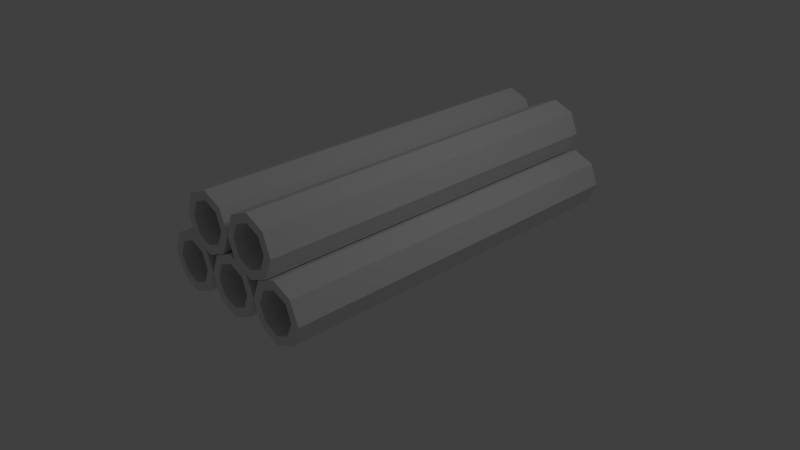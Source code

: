 # Source: ConcretePipeStack.blend  (saved by Blender 2.63.0; exported with 4.5.12 LTS)
import bpy
from mathutils import Matrix  # noqa: F401  (used for matrix-valued properties, if any)

bpy.ops.wm.read_factory_settings(use_empty=True)
scene = bpy.context.scene
scene.name = 'Scene'

# ---- collections
col_collection_1 = bpy.data.collections.new('Collection 1'); scene.collection.children.link(col_collection_1)

# ---- world
world_world = bpy.data.worlds.new('World'); scene.world = world_world
world_world.color = (0.05088, 0.05088, 0.05088)
world_world.use_sun_shadow = False
world_world.sun_shadow_jitter_overblur = 0.0
world_world.cycles.sampling_method = 'MANUAL'
world_world.cycles.sample_map_resolution = 256

# ---- cameras
cam_camera = bpy.data.cameras.new('Camera')
cam_camera.clip_end = 100.0
cam_camera.lens = 35.0
cam_camera.sensor_width = 32.0
cam_camera.sensor_height = 18.0
cam_camera.ortho_scale = 7.314
cam_camera.dof.focus_distance = 0.0
cam_camera.dof.aperture_fstop = 128.0

# ---- lights
light_lamp = bpy.data.lights.new('Lamp', 'POINT')
light_lamp.transmission_factor = 0.0
light_lamp.cutoff_distance = 30.0
light_lamp.energy = 100.0
light_lamp.shadow_buffer_clip_start = 1.001
light_lamp.shadow_soft_size = 1.0
light_lamp.shadow_maximum_resolution = 0.006
light_lamp.use_absolute_resolution = True
light_lamp.cycles.use_multiple_importance_sampling = False

# ---- meshes
me_circle = bpy.data.meshes.new('Circle')
me_circle.from_pydata([(1.967e-08, -2.093, 0.7873), (-0.2828, -2.095, 0.6702), (-0.4, -2.1, 0.3874), (-0.2828, -2.105, 0.1046), (5.464e-08, -2.107, -0.01259), (0.2828, -2.105, 0.1046), (0.4, -2.1, 0.3874), (0.2828, -2.095, 0.6702), (1.967e-08, 3.107, 0.7873), (-0.2828, 3.105, 0.6702), (-0.4, 3.1, 0.3874), (-0.2828, 3.095, 0.1046), (5.464e-08, 3.093, -0.01259), (0.2828, 3.095, 0.1046), (0.4, 3.1, 0.3874), (0.2828, 3.105, 0.6702), (2.056e-08, 3.105, 0.6673), (-0.198, 3.103, 0.5853), (-0.28, 3.1, 0.3874), (-0.198, 3.097, 0.1894), (4.504e-08, 3.095, 0.1074), (0.198, 3.097, 0.1894), (0.28, 3.1, 0.3874), (0.198, 3.103, 0.5853), (2.056e-08, -2.095, 0.6673), (-0.198, -2.097, 0.5853), (-0.28, -2.1, 0.3874), (-0.198, -2.103, 0.1894), (4.504e-08, -2.105, 0.1074), (0.198, -2.103, 0.1894), (0.28, -2.1, 0.3874), (0.198, -2.097, 0.5853), (-0.8, -2.093, 0.7873), (-1.083, -2.095, 0.6702), (-1.2, -2.1, 0.3874), (-1.083, -2.105, 0.1046), (-0.8, -2.107, -0.01259), (-0.5172, -2.105, 0.1046), (-0.4, -2.1, 0.3874), (-0.5172, -2.095, 0.6702), (-0.8, 3.107, 0.7873), (-1.083, 3.105, 0.6702), (-1.2, 3.1, 0.3874), (-1.083, 3.095, 0.1046), (-0.8, 3.093, -0.01259), (-0.5172, 3.095, 0.1046), (-0.4, 3.1, 0.3874), (-0.5172, 3.105, 0.6702), (-0.8, 3.105, 0.6673), (-0.998, 3.103, 0.5853), (-1.08, 3.1, 0.3874), (-0.998, 3.097, 0.1894), (-0.8, 3.095, 0.1074), (-0.602, 3.097, 0.1894), (-0.52, 3.1, 0.3874), (-0.602, 3.103, 0.5853), (-0.8, -2.095, 0.6673), (-0.998, -2.097, 0.5853), (-1.08, -2.1, 0.3874), (-0.998, -2.103, 0.1894), (-0.8, -2.105, 0.1074), (-0.602, -2.103, 0.1894), (-0.52, -2.1, 0.3874), (-0.602, -2.097, 0.5853), (0.8, -2.093, 0.7873), (0.5172, -2.095, 0.6702), (0.4, -2.1, 0.3874), (0.5172, -2.105, 0.1046), (0.8, -2.107, -0.01259), (1.083, -2.105, 0.1046), (1.2, -2.1, 0.3874), (1.083, -2.095, 0.6702), (0.8, 3.107, 0.7873), (0.5172, 3.105, 0.6702), (0.4, 3.1, 0.3874), (0.5172, 3.095, 0.1046), (0.8, 3.093, -0.01259), (1.083, 3.095, 0.1046), (1.2, 3.1, 0.3874), (1.083, 3.105, 0.6702), (0.8, 3.105, 0.6673), (0.602, 3.103, 0.5853), (0.52, 3.1, 0.3874), (0.602, 3.097, 0.1894), (0.8, 3.095, 0.1074), (0.998, 3.097, 0.1894), (1.08, 3.1, 0.3874), (0.998, 3.103, 0.5853), (0.8, -2.095, 0.6673), (0.602, -2.097, 0.5853), (0.52, -2.1, 0.3874), (0.602, -2.103, 0.1894), (0.8, -2.105, 0.1074), (0.998, -2.103, 0.1894), (1.08, -2.1, 0.3874), (0.998, -2.097, 0.5853), (0.4, -2.093, 1.433), (0.1172, -2.095, 1.316), (1.967e-08, -2.1, 1.033), (0.1172, -2.105, 0.7502), (0.4, -2.107, 0.633), (0.6828, -2.105, 0.7502), (0.8, -2.1, 1.033), (0.6828, -2.095, 1.316), (0.4, 3.107, 1.433), (0.1172, 3.105, 1.316), (1.967e-08, 3.1, 1.033), (0.1172, 3.095, 0.7502), (0.4, 3.093, 0.633), (0.6828, 3.095, 0.7502), (0.8, 3.1, 1.033), (0.6828, 3.105, 1.316), (0.4, 3.105, 1.313), (0.202, 3.103, 1.231), (0.12, 3.1, 1.033), (0.202, 3.097, 0.835), (0.4, 3.095, 0.753), (0.598, 3.097, 0.835), (0.68, 3.1, 1.033), (0.598, 3.103, 1.231), (0.4, -2.095, 1.313), (0.202, -2.097, 1.231), (0.12, -2.1, 1.033), (0.202, -2.103, 0.835), (0.4, -2.105, 0.753), (0.598, -2.103, 0.835), (0.68, -2.1, 1.033), (0.598, -2.097, 1.231), (-0.4, -2.093, 1.433), (-0.6828, -2.095, 1.316), (-0.8, -2.1, 1.033), (-0.6828, -2.105, 0.7502), (-0.4, -2.107, 0.633), (-0.1172, -2.105, 0.7502), (1.967e-08, -2.1, 1.033), (-0.1172, -2.095, 1.316), (-0.4, 3.107, 1.433), (-0.6828, 3.105, 1.316), (-0.8, 3.1, 1.033), (-0.6828, 3.095, 0.7502), (-0.4, 3.093, 0.633), (-0.1172, 3.095, 0.7502), (1.967e-08, 3.1, 1.033), (-0.1172, 3.105, 1.316), (-0.4, 3.105, 1.313), (-0.598, 3.103, 1.231), (-0.68, 3.1, 1.033), (-0.598, 3.097, 0.835), (-0.4, 3.095, 0.753), (-0.202, 3.097, 0.835), (-0.12, 3.1, 1.033), (-0.202, 3.103, 1.231), (-0.4, -2.095, 1.313), (-0.598, -2.097, 1.231), (-0.68, -2.1, 1.033), (-0.598, -2.103, 0.835), (-0.4, -2.105, 0.753), (-0.202, -2.103, 0.835), (-0.12, -2.1, 1.033), (-0.202, -2.097, 1.231)], [], [(12, 4, 3, 11), (14, 6, 5, 13), (9, 1, 0, 8), (15, 8, 0, 7), (11, 3, 2, 10), (13, 5, 4, 12), (15, 7, 6, 14), (10, 2, 1, 9), (23, 16, 8, 15), (19, 11, 10, 18), (21, 13, 12, 20), (23, 15, 14, 22), (18, 10, 9, 17), (20, 12, 11, 19), (22, 14, 13, 21), (17, 9, 8, 16), (28, 20, 19, 27), (30, 22, 21, 29), (25, 17, 16, 24), (31, 24, 16, 23), (27, 19, 18, 26), (29, 21, 20, 28), (31, 23, 22, 30), (26, 18, 17, 25), (31, 30, 6, 7), (31, 7, 0, 24), (25, 24, 0, 1), (26, 25, 1, 2), (27, 26, 2, 3), (28, 27, 3, 4), (29, 28, 4, 5), (30, 29, 5, 6), (44, 36, 35, 43), (46, 38, 37, 45), (41, 33, 32, 40), (47, 40, 32, 39), (43, 35, 34, 42), (45, 37, 36, 44), (47, 39, 38, 46), (42, 34, 33, 41), (55, 48, 40, 47), (51, 43, 42, 50), (53, 45, 44, 52), (55, 47, 46, 54), (50, 42, 41, 49), (52, 44, 43, 51), (54, 46, 45, 53), (49, 41, 40, 48), (60, 52, 51, 59), (62, 54, 53, 61), (57, 49, 48, 56), (63, 56, 48, 55), (59, 51, 50, 58), (61, 53, 52, 60), (63, 55, 54, 62), (58, 50, 49, 57), (63, 62, 38, 39), (63, 39, 32, 56), (57, 56, 32, 33), (58, 57, 33, 34), (59, 58, 34, 35), (60, 59, 35, 36), (61, 60, 36, 37), (62, 61, 37, 38), (76, 68, 67, 75), (78, 70, 69, 77), (73, 65, 64, 72), (79, 72, 64, 71), (75, 67, 66, 74), (77, 69, 68, 76), (79, 71, 70, 78), (74, 66, 65, 73), (87, 80, 72, 79), (83, 75, 74, 82), (85, 77, 76, 84), (87, 79, 78, 86), (82, 74, 73, 81), (84, 76, 75, 83), (86, 78, 77, 85), (81, 73, 72, 80), (92, 84, 83, 91), (94, 86, 85, 93), (89, 81, 80, 88), (95, 88, 80, 87), (91, 83, 82, 90), (93, 85, 84, 92), (95, 87, 86, 94), (90, 82, 81, 89), (95, 94, 70, 71), (95, 71, 64, 88), (89, 88, 64, 65), (90, 89, 65, 66), (91, 90, 66, 67), (92, 91, 67, 68), (93, 92, 68, 69), (94, 93, 69, 70), (108, 100, 99, 107), (110, 102, 101, 109), (105, 97, 96, 104), (111, 104, 96, 103), (107, 99, 98, 106), (109, 101, 100, 108), (111, 103, 102, 110), (106, 98, 97, 105), (119, 112, 104, 111), (115, 107, 106, 114), (117, 109, 108, 116), (119, 111, 110, 118), (114, 106, 105, 113), (116, 108, 107, 115), (118, 110, 109, 117), (113, 105, 104, 112), (124, 116, 115, 123), (126, 118, 117, 125), (121, 113, 112, 120), (127, 120, 112, 119), (123, 115, 114, 122), (125, 117, 116, 124), (127, 119, 118, 126), (122, 114, 113, 121), (127, 126, 102, 103), (127, 103, 96, 120), (121, 120, 96, 97), (122, 121, 97, 98), (123, 122, 98, 99), (124, 123, 99, 100), (125, 124, 100, 101), (126, 125, 101, 102), (140, 132, 131, 139), (142, 134, 133, 141), (137, 129, 128, 136), (143, 136, 128, 135), (139, 131, 130, 138), (141, 133, 132, 140), (143, 135, 134, 142), (138, 130, 129, 137), (151, 144, 136, 143), (147, 139, 138, 146), (149, 141, 140, 148), (151, 143, 142, 150), (146, 138, 137, 145), (148, 140, 139, 147), (150, 142, 141, 149), (145, 137, 136, 144), (156, 148, 147, 155), (158, 150, 149, 157), (153, 145, 144, 152), (159, 152, 144, 151), (155, 147, 146, 154), (157, 149, 148, 156), (159, 151, 150, 158), (154, 146, 145, 153), (159, 158, 134, 135), (159, 135, 128, 152), (153, 152, 128, 129), (154, 153, 129, 130), (155, 154, 130, 131), (156, 155, 131, 132), (157, 156, 132, 133), (158, 157, 133, 134)])
_uv = me_circle.uv_layers.new(name='UVMap')
_uv.uv.foreach_set('vector', [0.9824, 0.701, 0.5596, 0.7006, 0.5599, 0.6777, 0.9828, 0.676, 0.9823, 0.7509, 0.5596, 0.747, 0.5597, 0.7237, 0.9823, 0.7259, 0.984, 0.6258, 0.5596, 0.6309, 0.5585, 0.6058, 0.9844, 0.6006, 0.9824, 0.7758, 0.9823, 0.8008, 0.5585, 0.7957, 0.5595, 0.7708, 0.9828, 0.676, 0.5599, 0.6777, 0.5598, 0.6546, 0.9834, 0.6509, 0.9823, 0.7259, 0.5597, 0.7237, 0.5596, 0.7006, 0.9824, 0.701, 0.9824, 0.7758, 0.5595, 0.7708, 0.5596, 0.747, 0.9823, 0.7509, 0.9834, 0.6509, 0.5598, 0.6546, 0.5596, 0.6309, 0.984, 0.6258, 0.9915, 0.7796, 0.9914, 0.7971, 0.9823, 0.8008, 0.9824, 0.7758, 0.992, 0.6724, 0.9828, 0.676, 0.9834, 0.6509, 0.9924, 0.6549, 0.9913, 0.7222, 0.9823, 0.7259, 0.9824, 0.701, 0.9914, 0.7047, 0.9915, 0.7721, 0.9824, 0.7758, 0.9823, 0.7509, 0.9914, 0.7546, 0.9926, 0.6474, 0.9834, 0.6509, 0.984, 0.6258, 0.993, 0.6298, 0.9915, 0.6974, 0.9824, 0.701, 0.9828, 0.676, 0.9918, 0.6799, 0.9914, 0.7471, 0.9823, 0.7509, 0.9823, 0.7259, 0.9913, 0.7296, 0.9932, 0.6222, 0.984, 0.6258, 0.9844, 0.6006, 0.9935, 0.6045, 0.5502, 0.7009, 0.001, 0.7007, 0.0008554, 0.678, 0.5502, 0.6777, 0.5499, 0.7467, 0.0005034, 0.7459, 0.0008549, 0.7233, 0.5501, 0.7239, 0.5496, 0.6317, 0.0001505, 0.6328, 0.0, 0.6102, 0.5488, 0.6101, 0.5495, 0.7694, 0.5488, 0.7913, 0.0, 0.7911, 0.0001502, 0.7685, 0.5502, 0.6777, 0.0008554, 0.678, 0.0005039, 0.6554, 0.55, 0.6546, 0.5501, 0.7239, 0.0008549, 0.7233, 0.001, 0.7007, 0.5502, 0.7009, 0.5495, 0.7694, 0.0001502, 0.7685, 0.0005034, 0.7459, 0.5499, 0.7467, 0.55, 0.6546, 0.0005039, 0.6554, 0.0001505, 0.6328, 0.5496, 0.6317, 0.5495, 0.7694, 0.5499, 0.7467, 0.5596, 0.747, 0.5595, 0.7708, 0.5495, 0.7694, 0.5595, 0.7708, 0.5585, 0.7957, 0.5488, 0.7913, 0.5496, 0.6317, 0.5488, 0.6101, 0.5585, 0.6058, 0.5596, 0.6309, 0.55, 0.6546, 0.5496, 0.6317, 0.5596, 0.6309, 0.5598, 0.6546, 0.5502, 0.6777, 0.55, 0.6546, 0.5598, 0.6546, 0.5599, 0.6777, 0.5502, 0.7009, 0.5502, 0.6777, 0.5599, 0.6777, 0.5596, 0.7006, 0.5501, 0.7239, 0.5502, 0.7009, 0.5596, 0.7006, 0.5597, 0.7237, 0.5499, 0.7467, 0.5501, 0.7239, 0.5597, 0.7237, 0.5596, 0.747, 0.9824, 0.1004, 0.5595, 0.1, 0.5597, 0.07692, 0.9829, 0.07534, 0.9824, 0.1503, 0.5596, 0.1464, 0.5596, 0.1231, 0.9823, 0.1253, 0.9841, 0.02518, 0.5596, 0.0303, 0.5585, 0.005185, 0.9845, 0.0, 0.9825, 0.1753, 0.9823, 0.2002, 0.5584, 0.195, 0.5595, 0.17, 0.9829, 0.07534, 0.5597, 0.07692, 0.5598, 0.05382, 0.9835, 0.05029, 0.9823, 0.1253, 0.5596, 0.1231, 0.5595, 0.1, 0.9824, 0.1004, 0.9825, 0.1753, 0.5595, 0.17, 0.5596, 0.1464, 0.9824, 0.1503, 0.9835, 0.05029, 0.5598, 0.05382, 0.5596, 0.0303, 0.9841, 0.02518, 0.9915, 0.1791, 0.9914, 0.1965, 0.9823, 0.2002, 0.9825, 0.1753, 0.992, 0.07182, 0.9829, 0.07534, 0.9835, 0.05029, 0.9925, 0.05428, 0.9914, 0.1216, 0.9823, 0.1253, 0.9824, 0.1004, 0.9915, 0.1042, 0.9915, 0.1715, 0.9825, 0.1753, 0.9824, 0.1503, 0.9914, 0.154, 0.9927, 0.04675, 0.9835, 0.05029, 0.9841, 0.02518, 0.9931, 0.02917, 0.9916, 0.09676, 0.9824, 0.1004, 0.9829, 0.07534, 0.9919, 0.07925, 0.9914, 0.1465, 0.9824, 0.1503, 0.9823, 0.1253, 0.9914, 0.1291, 0.9933, 0.02154, 0.9841, 0.02518, 0.9845, 0.0, 0.9936, 0.003916, 0.5501, 0.1003, 0.001, 0.1001, 0.0008553, 0.07745, 0.5501, 0.07725, 0.5498, 0.1462, 0.0005036, 0.1453, 0.000855, 0.1227, 0.55, 0.1233, 0.5496, 0.03116, 0.0001506, 0.03222, 0.0, 0.009605, 0.5487, 0.009463, 0.5496, 0.169, 0.5487, 0.1907, 0.0, 0.1905, 0.0001504, 0.1679, 0.5501, 0.07725, 0.0008553, 0.07745, 0.0005039, 0.05483, 0.55, 0.05409, 0.55, 0.1233, 0.000855, 0.1227, 0.001, 0.1001, 0.5501, 0.1003, 0.5496, 0.169, 0.0001504, 0.1679, 0.0005036, 0.1453, 0.5498, 0.1462, 0.55, 0.05409, 0.0005039, 0.05483, 0.0001506, 0.03222, 0.5496, 0.03116, 0.5496, 0.169, 0.5498, 0.1462, 0.5596, 0.1464, 0.5595, 0.17, 0.5496, 0.169, 0.5595, 0.17, 0.5584, 0.195, 0.5487, 0.1907, 0.5496, 0.03116, 0.5487, 0.009463, 0.5585, 0.005185, 0.5596, 0.0303, 0.55, 0.05409, 0.5496, 0.03116, 0.5596, 0.0303, 0.5598, 0.05382, 0.5501, 0.07725, 0.55, 0.05409, 0.5598, 0.05382, 0.5597, 0.07692, 0.5501, 0.1003, 0.5501, 0.07725, 0.5597, 0.07692, 0.5595, 0.1, 0.55, 0.1233, 0.5501, 0.1003, 0.5595, 0.1, 0.5596, 0.1231, 0.5498, 0.1462, 0.55, 0.1233, 0.5596, 0.1231, 0.5596, 0.1464, 0.9837, 0.8995, 0.5607, 0.8962, 0.5611, 0.8732, 0.9837, 0.8745, 0.9845, 0.9496, 0.5604, 0.9428, 0.5607, 0.9194, 0.984, 0.9246, 0.9843, 0.8257, 0.5614, 0.8267, 0.5606, 0.8017, 0.9844, 0.8008, 0.985, 0.9748, 0.9853, 1.0, 0.5589, 0.9917, 0.5601, 0.9667, 0.9837, 0.8745, 0.5611, 0.8732, 0.5615, 0.8502, 0.9828, 0.8501, 0.984, 0.9246, 0.5607, 0.9194, 0.5607, 0.8962, 0.9837, 0.8995, 0.985, 0.9748, 0.5601, 0.9667, 0.5604, 0.9428, 0.9845, 0.9496, 0.9828, 0.8501, 0.5615, 0.8502, 0.5614, 0.8267, 0.9843, 0.8257, 0.9942, 0.9785, 0.9944, 0.9961, 0.9853, 1.0, 0.985, 0.9748, 0.9934, 0.8696, 0.9837, 0.8745, 0.9828, 0.8501, 0.9918, 0.8502, 0.993, 0.9207, 0.984, 0.9246, 0.9837, 0.8995, 0.9928, 0.9032, 0.9941, 0.9708, 0.985, 0.9748, 0.9845, 0.9496, 0.9937, 0.9532, 0.9918, 0.8502, 0.9828, 0.8501, 0.9843, 0.8257, 0.9938, 0.8309, 0.9928, 0.8958, 0.9837, 0.8995, 0.9837, 0.8745, 0.9928, 0.8783, 0.9935, 0.9457, 0.9845, 0.9496, 0.984, 0.9246, 0.9932, 0.9281, 0.9933, 0.822, 0.9843, 0.8257, 0.9844, 0.8008, 0.9934, 0.8046, 0.5513, 0.8965, 0.001849, 0.8913, 0.001917, 0.8687, 0.5515, 0.8735, 0.5506, 0.9425, 0.0009277, 0.9366, 0.001492, 0.914, 0.5511, 0.9196, 0.5515, 0.8275, 0.001638, 0.8234, 0.0017, 0.8008, 0.5508, 0.8058, 0.5501, 0.9653, 0.5491, 0.9871, 0.0, 0.9819, 0.0003622, 0.9592, 0.5515, 0.8735, 0.001917, 0.8687, 0.001778, 0.8461, 0.5517, 0.8504, 0.5511, 0.9196, 0.001492, 0.914, 0.001849, 0.8913, 0.5513, 0.8965, 0.5501, 0.9653, 0.0003622, 0.9592, 0.0009277, 0.9366, 0.5506, 0.9425, 0.5517, 0.8504, 0.001778, 0.8461, 0.001638, 0.8234, 0.5515, 0.8275, 0.5501, 0.9653, 0.5506, 0.9425, 0.5604, 0.9428, 0.5601, 0.9667, 0.5501, 0.9653, 0.5601, 0.9667, 0.5589, 0.9917, 0.5491, 0.9871, 0.5515, 0.8275, 0.5508, 0.8058, 0.5606, 0.8017, 0.5614, 0.8267, 0.5517, 0.8504, 0.5515, 0.8275, 0.5614, 0.8267, 0.5615, 0.8502, 0.5515, 0.8735, 0.5517, 0.8504, 0.5615, 0.8502, 0.5611, 0.8732, 0.5513, 0.8965, 0.5515, 0.8735, 0.5611, 0.8732, 0.5607, 0.8962, 0.5511, 0.9196, 0.5513, 0.8965, 0.5607, 0.8962, 0.5607, 0.9194, 0.5506, 0.9425, 0.5511, 0.9196, 0.5607, 0.9194, 0.5604, 0.9428, 0.9832, 0.3001, 0.5604, 0.2961, 0.5606, 0.2731, 0.9833, 0.2751, 0.9838, 0.3502, 0.5599, 0.3425, 0.5602, 0.3192, 0.9834, 0.3251, 0.984, 0.2252, 0.561, 0.2263, 0.5601, 0.2014, 0.9841, 0.2002, 0.9842, 0.3753, 0.9843, 0.4005, 0.5583, 0.3914, 0.5596, 0.3663, 0.9833, 0.2751, 0.5606, 0.2731, 0.5609, 0.2498, 0.9836, 0.2501, 0.9834, 0.3251, 0.5602, 0.3192, 0.5604, 0.2961, 0.9832, 0.3001, 0.9842, 0.3753, 0.5596, 0.3663, 0.5599, 0.3425, 0.9838, 0.3502, 0.9836, 0.2501, 0.5609, 0.2498, 0.561, 0.2263, 0.984, 0.2252, 0.9933, 0.379, 0.9934, 0.3966, 0.9843, 0.4005, 0.9842, 0.3753, 0.9924, 0.2715, 0.9833, 0.2751, 0.9836, 0.2501, 0.9926, 0.254, 0.9924, 0.3213, 0.9834, 0.3251, 0.9832, 0.3001, 0.9923, 0.3038, 0.9932, 0.3714, 0.9842, 0.3753, 0.9838, 0.3502, 0.9929, 0.3538, 0.9927, 0.2465, 0.9836, 0.2501, 0.984, 0.2252, 0.993, 0.229, 0.9923, 0.2964, 0.9832, 0.3001, 0.9833, 0.2751, 0.9923, 0.2789, 0.9928, 0.3463, 0.9838, 0.3502, 0.9834, 0.3251, 0.9925, 0.3287, 0.993, 0.2215, 0.984, 0.2252, 0.9841, 0.2002, 0.9931, 0.204, 0.5509, 0.2961, 0.001913, 0.2907, 0.001997, 0.2681, 0.551, 0.2731, 0.5502, 0.3422, 0.0009596, 0.3359, 0.001539, 0.3133, 0.5506, 0.3192, 0.5511, 0.2273, 0.001749, 0.2228, 0.001827, 0.2002, 0.5504, 0.2056, 0.5496, 0.3649, 0.5486, 0.3868, 0.0, 0.3811, 0.0003784, 0.3585, 0.551, 0.2731, 0.001997, 0.2681, 0.001874, 0.2454, 0.5511, 0.2502, 0.5506, 0.3192, 0.001539, 0.3133, 0.001913, 0.2907, 0.5509, 0.2961, 0.5496, 0.3649, 0.0003784, 0.3585, 0.0009596, 0.3359, 0.5502, 0.3422, 0.5511, 0.2502, 0.001874, 0.2454, 0.001749, 0.2228, 0.5511, 0.2273, 0.5496, 0.3649, 0.5502, 0.3422, 0.5599, 0.3425, 0.5596, 0.3663, 0.5496, 0.3649, 0.5596, 0.3663, 0.5583, 0.3914, 0.5486, 0.3868, 0.5511, 0.2273, 0.5504, 0.2056, 0.5601, 0.2014, 0.561, 0.2263, 0.5511, 0.2502, 0.5511, 0.2273, 0.561, 0.2263, 0.5609, 0.2498, 0.551, 0.2731, 0.5511, 0.2502, 0.5609, 0.2498, 0.5606, 0.2731, 0.5509, 0.2961, 0.551, 0.2731, 0.5606, 0.2731, 0.5604, 0.2961, 0.5506, 0.3192, 0.5509, 0.2961, 0.5604, 0.2961, 0.5602, 0.3192, 0.5502, 0.3422, 0.5506, 0.3192, 0.5602, 0.3192, 0.5599, 0.3425, 0.9832, 0.5003, 0.5605, 0.4962, 0.5608, 0.4732, 0.9833, 0.4753, 0.9838, 0.5503, 0.5601, 0.5428, 0.5604, 0.5193, 0.9834, 0.5253, 0.984, 0.4254, 0.5611, 0.4267, 0.5603, 0.4017, 0.9841, 0.4005, 0.9842, 0.5755, 0.9844, 0.6006, 0.5585, 0.5916, 0.5597, 0.5666, 0.9833, 0.4753, 0.5608, 0.4732, 0.5612, 0.4502, 0.9837, 0.4504, 0.9834, 0.5253, 0.5604, 0.5193, 0.5605, 0.4962, 0.9832, 0.5003, 0.9842, 0.5755, 0.5597, 0.5666, 0.5601, 0.5428, 0.9838, 0.5503, 0.9837, 0.4504, 0.5612, 0.4502, 0.5611, 0.4267, 0.984, 0.4254, 0.9933, 0.5792, 0.9934, 0.5968, 0.9844, 0.6006, 0.9842, 0.5755, 0.9924, 0.4717, 0.9833, 0.4753, 0.9837, 0.4504, 0.9926, 0.4542, 0.9924, 0.5215, 0.9834, 0.5253, 0.9832, 0.5003, 0.9923, 0.504, 0.9932, 0.5716, 0.9842, 0.5755, 0.9838, 0.5503, 0.993, 0.554, 0.9927, 0.4467, 0.9837, 0.4504, 0.984, 0.4254, 0.993, 0.4293, 0.9923, 0.4966, 0.9832, 0.5003, 0.9833, 0.4753, 0.9924, 0.4791, 0.9928, 0.5464, 0.9838, 0.5503, 0.9834, 0.5253, 0.9925, 0.5289, 0.993, 0.4217, 0.984, 0.4254, 0.9841, 0.4005, 0.9931, 0.4042, 0.551, 0.4965, 0.001904, 0.4909, 0.001985, 0.4683, 0.5512, 0.4734, 0.5503, 0.5424, 0.0009549, 0.5362, 0.001532, 0.5136, 0.5507, 0.5195, 0.5512, 0.4275, 0.001733, 0.4231, 0.001808, 0.4005, 0.5505, 0.4058, 0.5498, 0.5651, 0.5487, 0.587, 0.0, 0.5814, 0.000376, 0.5588, 0.5512, 0.4734, 0.001985, 0.4683, 0.00186, 0.4457, 0.5514, 0.4503, 0.5507, 0.5195, 0.001532, 0.5136, 0.001904, 0.4909, 0.551, 0.4965, 0.5498, 0.5651, 0.000376, 0.5588, 0.0009549, 0.5362, 0.5503, 0.5424, 0.5514, 0.4503, 0.00186, 0.4457, 0.001733, 0.4231, 0.5512, 0.4275, 0.5498, 0.5651, 0.5503, 0.5424, 0.5601, 0.5428, 0.5597, 0.5666, 0.5498, 0.5651, 0.5597, 0.5666, 0.5585, 0.5916, 0.5487, 0.587, 0.5512, 0.4275, 0.5505, 0.4058, 0.5603, 0.4017, 0.5611, 0.4267, 0.5514, 0.4503, 0.5512, 0.4275, 0.5611, 0.4267, 0.5612, 0.4502, 0.5512, 0.4734, 0.5514, 0.4503, 0.5612, 0.4502, 0.5608, 0.4732, 0.551, 0.4965, 0.5512, 0.4734, 0.5608, 0.4732, 0.5605, 0.4962, 0.5507, 0.5195, 0.551, 0.4965, 0.5605, 0.4962, 0.5604, 0.5193, 0.5503, 0.5424, 0.5507, 0.5195, 0.5604, 0.5193, 0.5601, 0.5428])
me_circle.use_remesh_preserve_volume = False
me_circle.use_remesh_preserve_attributes = False
me_circle.use_mirror_vertex_groups = False
me_circle.update()

# ---- objects
ob_circle = bpy.data.objects.new('Circle', me_circle)
ob_lamp = bpy.data.objects.new('Lamp', light_lamp)
ob_camera = bpy.data.objects.new('Camera', cam_camera)

# ---- transforms, parenting, visibility, modifiers, constraints
ob_circle.location = (0.0, 0.0, 0.0)
ob_circle.lineart.crease_threshold = 0.0
ob_lamp.location = (4.076, 1.005, 5.904)
ob_lamp.rotation_euler = (0.6503, 0.05522, 1.866)
ob_lamp.lock_rotations_4d = False
ob_lamp.empty_display_type = 'ARROWS'
ob_lamp.color = (0.0, 0.0, 0.0, 0.0)
ob_lamp.lineart.crease_threshold = 0.0
ob_camera.location = (7.481, -6.508, 5.344)
ob_camera.rotation_euler = (1.109, 0.01082, 0.8149)
ob_camera.lock_rotations_4d = False
ob_camera.empty_display_type = 'ARROWS'
ob_camera.color = (0.0, 0.0, 0.0, 0.0)
ob_camera.display_type = 'WIRE'
ob_camera.lineart.crease_threshold = 0.0

# ---- collection membership
col_collection_1.objects.link(ob_circle)
col_collection_1.objects.link(ob_lamp)
col_collection_1.objects.link(ob_camera)

# ---- scene / render settings (as saved in the file)
scene.camera = ob_camera
scene.frame_start = 1; scene.frame_end = 250; scene.frame_set(1)
scene.render.engine = 'BLENDER_EEVEE_NEXT'
scene.render.image_settings.color_mode = 'RGB'
scene.render.image_settings.compression = 90
scene.render.resolution_percentage = 50
scene.render.dither_intensity = 0.0
scene.render.bake_margin = 4
scene.render.bake_bias = 0.0
scene.cycles.use_denoising = False
scene.cycles.samples = 10
scene.cycles.sampling_pattern = 'TABULATED_SOBOL'
scene.cycles.light_sampling_threshold = 0.0
scene.cycles.use_adaptive_sampling = False
scene.cycles.use_light_tree = False
scene.cycles.blur_glossy = 0.0
scene.cycles.volume_bounces = 1
scene.cycles.pixel_filter_type = 'GAUSSIAN'
scene.cycles.sample_clamp_indirect = 0.0
scene.view_settings.view_transform = 'Standard'
bpy.context.view_layer.update()
